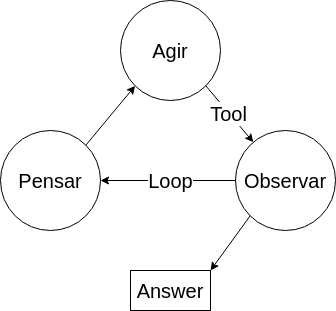

The diagram above was exported from draw.io. Its source (the exported page's mxGraphModel, read from the mxfile embedded in the PNG):
<mxGraphModel dx="1358" dy="760" grid="1" gridSize="10" guides="1" tooltips="1" connect="1" arrows="1" fold="1" page="1" pageScale="1" pageWidth="850" pageHeight="1100" math="0" shadow="0">
  <root>
    <mxCell id="0" />
    <mxCell id="1" parent="0" />
    <mxCell id="2" parent="1" style="ellipse;whiteSpace=wrap;html=1;aspect=fixed;fontSize=20;" value="Agir" vertex="1">
      <mxGeometry height="100" width="100" x="310" y="370" as="geometry" />
    </mxCell>
    <mxCell id="3" parent="1" style="ellipse;whiteSpace=wrap;html=1;aspect=fixed;fontSize=20;" value="Pensar" vertex="1">
      <mxGeometry height="100" width="100" x="190" y="500" as="geometry" />
    </mxCell>
    <mxCell id="4" parent="1" style="ellipse;whiteSpace=wrap;html=1;aspect=fixed;fontSize=20;" value="Observar" vertex="1">
      <mxGeometry height="100" width="100" x="425" y="500" as="geometry" />
    </mxCell>
    <mxCell id="5" edge="1" parent="1" source="3" style="endArrow=classic;html=1;rounded=0;entryX=0;entryY=1;entryDx=0;entryDy=0;exitX=1;exitY=0;exitDx=0;exitDy=0;fontSize=20;" target="2" value="">
      <mxGeometry height="50" relative="1" width="50" as="geometry">
        <mxPoint x="332" y="540" as="sourcePoint" />
        <mxPoint x="330" y="480" as="targetPoint" />
      </mxGeometry>
    </mxCell>
    <mxCell id="6" edge="1" parent="1" source="2" style="endArrow=classic;html=1;rounded=0;exitX=1;exitY=1;exitDx=0;exitDy=0;fontSize=20;" target="4" value="">
      <mxGeometry height="50" relative="1" width="50" as="geometry">
        <mxPoint x="400" y="470" as="sourcePoint" />
        <mxPoint x="450" y="420" as="targetPoint" />
      </mxGeometry>
    </mxCell>
    <mxCell id="7" connectable="0" parent="6" style="edgeLabel;html=1;align=center;verticalAlign=middle;resizable=0;points=[];fontSize=20;" value="Tool" vertex="1">
      <mxGeometry relative="1" x="-0.0491" as="geometry">
        <mxPoint as="offset" />
      </mxGeometry>
    </mxCell>
    <mxCell id="8" edge="1" parent="1" source="4" style="endArrow=classic;html=1;rounded=0;exitX=0;exitY=0.5;exitDx=0;exitDy=0;entryX=1;entryY=0.5;entryDx=0;entryDy=0;fontSize=20;" target="3" value="">
      <mxGeometry height="50" relative="1" width="50" as="geometry">
        <mxPoint x="400" y="470" as="sourcePoint" />
        <mxPoint x="450" y="420" as="targetPoint" />
      </mxGeometry>
    </mxCell>
    <mxCell id="9" connectable="0" parent="8" style="edgeLabel;html=1;align=center;verticalAlign=middle;resizable=0;points=[];fontSize=20;" value="Loop" vertex="1">
      <mxGeometry relative="1" x="-0.0296" y="-1" as="geometry">
        <mxPoint as="offset" />
      </mxGeometry>
    </mxCell>
    <mxCell id="10" edge="1" parent="1" source="4" style="endArrow=classic;html=1;rounded=0;exitX=0;exitY=1;exitDx=0;exitDy=0;entryX=1;entryY=0;entryDx=0;entryDy=0;fontSize=20;" target="11" value="">
      <mxGeometry height="50" relative="1" width="50" as="geometry">
        <mxPoint x="400" y="580" as="sourcePoint" />
        <mxPoint x="380" y="630" as="targetPoint" />
      </mxGeometry>
    </mxCell>
    <mxCell id="11" parent="1" style="text;html=1;whiteSpace=wrap;strokeColor=default;fillColor=none;align=center;verticalAlign=middle;rounded=0;fontSize=20;" value="Answer" vertex="1">
      <mxGeometry height="40" width="80" x="320" y="640" as="geometry" />
    </mxCell>
  </root>
</mxGraphModel>